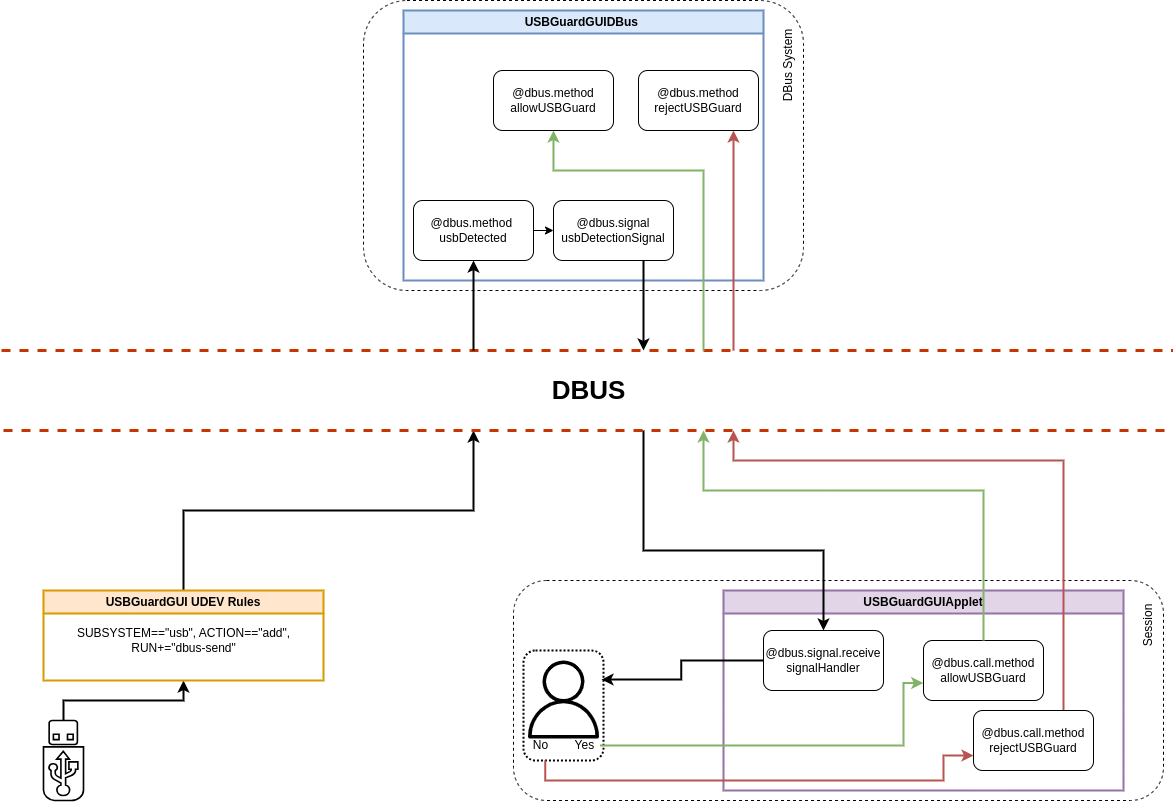

The diagram above was exported from draw.io. Its source (the exported page's mxGraphModel, read from the mxfile embedded in the PNG):
<mxGraphModel dx="2123" dy="595" grid="1" gridSize="10" guides="1" tooltips="1" connect="1" arrows="1" fold="1" page="1" pageScale="1" pageWidth="1169" pageHeight="827" math="0" shadow="0">
  <root>
    <mxCell id="WIyWlLk6GJQsqaUBKTNV-0" />
    <mxCell id="WIyWlLk6GJQsqaUBKTNV-1" parent="WIyWlLk6GJQsqaUBKTNV-0" />
    <mxCell id="Cx9s7cosaYt7gs3ReSu9-27" value="" style="rounded=1;whiteSpace=wrap;html=1;fillColor=none;dashed=1;dashPattern=1 1;strokeWidth=2;" parent="WIyWlLk6GJQsqaUBKTNV-1" vertex="1">
      <mxGeometry x="520" y="660" width="80" height="110" as="geometry" />
    </mxCell>
    <mxCell id="Cx9s7cosaYt7gs3ReSu9-12" value="" style="rounded=1;whiteSpace=wrap;html=1;fillColor=none;dashed=1;" parent="WIyWlLk6GJQsqaUBKTNV-1" vertex="1">
      <mxGeometry x="510" y="590" width="650" height="220" as="geometry" />
    </mxCell>
    <mxCell id="Cx9s7cosaYt7gs3ReSu9-10" value="" style="rounded=1;whiteSpace=wrap;html=1;fillColor=none;dashed=1;" parent="WIyWlLk6GJQsqaUBKTNV-1" vertex="1">
      <mxGeometry x="360" y="10" width="440" height="290" as="geometry" />
    </mxCell>
    <mxCell id="-YXsyYb72YC7qWyQjzXR-3" style="edgeStyle=orthogonalEdgeStyle;rounded=0;orthogonalLoop=1;jettySize=auto;html=1;exitX=0.5;exitY=0;exitDx=0;exitDy=0;exitPerimeter=0;strokeWidth=2;entryX=0.5;entryY=1;entryDx=0;entryDy=0;" parent="WIyWlLk6GJQsqaUBKTNV-1" source="-YXsyYb72YC7qWyQjzXR-0" target="-YXsyYb72YC7qWyQjzXR-1" edge="1">
      <mxGeometry relative="1" as="geometry">
        <mxPoint x="60" y="1000" as="targetPoint" />
      </mxGeometry>
    </mxCell>
    <mxCell id="-YXsyYb72YC7qWyQjzXR-0" value="" style="fontColor=#000000;verticalAlign=top;verticalLabelPosition=bottom;labelPosition=center;align=center;html=1;outlineConnect=0;fillColor=#FFFFFF;strokeColor=#000000;gradientColor=none;gradientDirection=north;strokeWidth=2;shape=mxgraph.networks.usb_stick;rotation=0;" parent="WIyWlLk6GJQsqaUBKTNV-1" vertex="1">
      <mxGeometry x="40" y="730" width="40" height="80" as="geometry" />
    </mxCell>
    <mxCell id="Cx9s7cosaYt7gs3ReSu9-0" style="edgeStyle=orthogonalEdgeStyle;rounded=0;orthogonalLoop=1;jettySize=auto;html=1;strokeWidth=2;" parent="WIyWlLk6GJQsqaUBKTNV-1" source="-YXsyYb72YC7qWyQjzXR-1" edge="1">
      <mxGeometry relative="1" as="geometry">
        <mxPoint x="470" y="440" as="targetPoint" />
        <Array as="points">
          <mxPoint x="180" y="520" />
          <mxPoint x="470" y="520" />
          <mxPoint x="470" y="440" />
        </Array>
      </mxGeometry>
    </mxCell>
    <mxCell id="-YXsyYb72YC7qWyQjzXR-1" value="USBGuardGUI UDEV Rules" style="swimlane;whiteSpace=wrap;html=1;strokeWidth=2;fillColor=#ffe6cc;strokeColor=#d79b00;" parent="WIyWlLk6GJQsqaUBKTNV-1" vertex="1">
      <mxGeometry x="40" y="600" width="280" height="90" as="geometry" />
    </mxCell>
    <mxCell id="-YXsyYb72YC7qWyQjzXR-2" value="SUBSYSTEM==&quot;usb&quot;, ACTION==&quot;add&quot;, &lt;br&gt;RUN+=&quot;dbus-send&quot;" style="text;html=1;align=center;verticalAlign=middle;resizable=0;points=[];autosize=1;strokeColor=none;fillColor=none;" parent="-YXsyYb72YC7qWyQjzXR-1" vertex="1">
      <mxGeometry x="20" y="30" width="240" height="40" as="geometry" />
    </mxCell>
    <mxCell id="-YXsyYb72YC7qWyQjzXR-4" value="&amp;nbsp; &amp;nbsp;USBGuardGUIDBus&amp;nbsp; &amp;nbsp;&amp;nbsp;" style="swimlane;whiteSpace=wrap;html=1;strokeWidth=2;fillColor=#dae8fc;strokeColor=#6c8ebf;" parent="WIyWlLk6GJQsqaUBKTNV-1" vertex="1">
      <mxGeometry x="400" y="20" width="360" height="270" as="geometry" />
    </mxCell>
    <mxCell id="Cx9s7cosaYt7gs3ReSu9-14" value="@dbus.method&amp;nbsp;&lt;br&gt;usbDetected" style="rounded=1;whiteSpace=wrap;html=1;strokeWidth=1;fillColor=none;align=center;" parent="-YXsyYb72YC7qWyQjzXR-4" vertex="1">
      <mxGeometry x="10" y="190" width="120" height="60" as="geometry" />
    </mxCell>
    <mxCell id="Cx9s7cosaYt7gs3ReSu9-15" value="@dbus.signal&lt;br&gt;usbDetectionSignal" style="rounded=1;whiteSpace=wrap;html=1;fillColor=none;strokeWidth=1;" parent="-YXsyYb72YC7qWyQjzXR-4" vertex="1">
      <mxGeometry x="150" y="190" width="120" height="60" as="geometry" />
    </mxCell>
    <mxCell id="Cx9s7cosaYt7gs3ReSu9-16" value="" style="endArrow=classic;html=1;rounded=0;strokeWidth=1;entryX=0;entryY=0.5;entryDx=0;entryDy=0;exitX=1;exitY=0.5;exitDx=0;exitDy=0;" parent="-YXsyYb72YC7qWyQjzXR-4" source="Cx9s7cosaYt7gs3ReSu9-14" target="Cx9s7cosaYt7gs3ReSu9-15" edge="1">
      <mxGeometry width="50" height="50" relative="1" as="geometry">
        <mxPoint x="100" y="190" as="sourcePoint" />
        <mxPoint x="100" y="100" as="targetPoint" />
      </mxGeometry>
    </mxCell>
    <mxCell id="Cx9s7cosaYt7gs3ReSu9-18" value="@dbus.method&lt;br&gt;allowUSBGuard" style="rounded=1;whiteSpace=wrap;html=1;fillColor=none;" parent="-YXsyYb72YC7qWyQjzXR-4" vertex="1">
      <mxGeometry x="90" y="60" width="120" height="60" as="geometry" />
    </mxCell>
    <mxCell id="rOLtAMDajZeEhNwBegOm-1" value="" style="endArrow=none;dashed=1;html=1;rounded=0;strokeWidth=3;fillColor=#fa6800;strokeColor=#C73500;" parent="WIyWlLk6GJQsqaUBKTNV-1" edge="1">
      <mxGeometry width="50" height="50" relative="1" as="geometry">
        <mxPoint x="-2" y="360" as="sourcePoint" />
        <mxPoint x="1169" y="360" as="targetPoint" />
      </mxGeometry>
    </mxCell>
    <mxCell id="rOLtAMDajZeEhNwBegOm-2" value="" style="endArrow=none;dashed=1;html=1;rounded=0;strokeWidth=3;fillColor=#fa6800;strokeColor=#C73500;" parent="WIyWlLk6GJQsqaUBKTNV-1" edge="1">
      <mxGeometry width="50" height="50" relative="1" as="geometry">
        <mxPoint y="440" as="sourcePoint" />
        <mxPoint x="1170" y="440" as="targetPoint" />
      </mxGeometry>
    </mxCell>
    <mxCell id="rOLtAMDajZeEhNwBegOm-3" value="&lt;font style=&quot;font-size: 26px;&quot;&gt;&lt;b&gt;DBUS&lt;/b&gt;&lt;/font&gt;" style="text;html=1;align=center;verticalAlign=middle;resizable=0;points=[];autosize=1;strokeColor=none;fillColor=none;fontColor=#000000;" parent="WIyWlLk6GJQsqaUBKTNV-1" vertex="1">
      <mxGeometry x="535" y="380" width="100" height="40" as="geometry" />
    </mxCell>
    <mxCell id="Cx9s7cosaYt7gs3ReSu9-1" value="USBGuardGUIApplet" style="swimlane;whiteSpace=wrap;html=1;strokeWidth=2;fillColor=#e1d5e7;strokeColor=#9673a6;" parent="WIyWlLk6GJQsqaUBKTNV-1" vertex="1">
      <mxGeometry x="720" y="600" width="400" height="200" as="geometry" />
    </mxCell>
    <mxCell id="Cx9s7cosaYt7gs3ReSu9-5" value="" style="endArrow=classic;html=1;rounded=0;strokeWidth=2;entryX=0.5;entryY=1;entryDx=0;entryDy=0;" parent="WIyWlLk6GJQsqaUBKTNV-1" target="Cx9s7cosaYt7gs3ReSu9-14" edge="1">
      <mxGeometry width="50" height="50" relative="1" as="geometry">
        <mxPoint x="470" y="360" as="sourcePoint" />
        <mxPoint x="470" y="290" as="targetPoint" />
      </mxGeometry>
    </mxCell>
    <mxCell id="Cx9s7cosaYt7gs3ReSu9-6" value="" style="endArrow=classic;html=1;rounded=0;strokeWidth=2;exitX=0.75;exitY=1;exitDx=0;exitDy=0;" parent="WIyWlLk6GJQsqaUBKTNV-1" source="Cx9s7cosaYt7gs3ReSu9-15" edge="1">
      <mxGeometry width="50" height="50" relative="1" as="geometry">
        <mxPoint x="640" y="290" as="sourcePoint" />
        <mxPoint x="640" y="360" as="targetPoint" />
      </mxGeometry>
    </mxCell>
    <mxCell id="Cx9s7cosaYt7gs3ReSu9-7" value="" style="endArrow=classic;html=1;rounded=0;strokeWidth=2;entryX=0.5;entryY=1;entryDx=0;entryDy=0;fillColor=#d5e8d4;strokeColor=#82b366;" parent="WIyWlLk6GJQsqaUBKTNV-1" target="Cx9s7cosaYt7gs3ReSu9-18" edge="1">
      <mxGeometry width="50" height="50" relative="1" as="geometry">
        <mxPoint x="700" y="360" as="sourcePoint" />
        <mxPoint x="720" y="290" as="targetPoint" />
        <Array as="points">
          <mxPoint x="700" y="270" />
          <mxPoint x="700" y="180" />
          <mxPoint x="550" y="180" />
        </Array>
      </mxGeometry>
    </mxCell>
    <mxCell id="Cx9s7cosaYt7gs3ReSu9-8" value="" style="endArrow=classic;html=1;rounded=0;strokeWidth=2;" parent="WIyWlLk6GJQsqaUBKTNV-1" target="Cx9s7cosaYt7gs3ReSu9-19" edge="1">
      <mxGeometry width="50" height="50" relative="1" as="geometry">
        <mxPoint x="640" y="440" as="sourcePoint" />
        <mxPoint x="760" y="520" as="targetPoint" />
        <Array as="points">
          <mxPoint x="640" y="560" />
          <mxPoint x="820" y="560" />
        </Array>
      </mxGeometry>
    </mxCell>
    <mxCell id="Cx9s7cosaYt7gs3ReSu9-11" value="DBus System" style="text;html=1;strokeColor=none;fillColor=none;align=center;verticalAlign=middle;whiteSpace=wrap;rounded=0;rotation=-90;" parent="WIyWlLk6GJQsqaUBKTNV-1" vertex="1">
      <mxGeometry x="740" y="60" width="90" height="30" as="geometry" />
    </mxCell>
    <mxCell id="Cx9s7cosaYt7gs3ReSu9-13" value="Session" style="text;html=1;strokeColor=none;fillColor=none;align=center;verticalAlign=middle;whiteSpace=wrap;rounded=0;rotation=-90;" parent="WIyWlLk6GJQsqaUBKTNV-1" vertex="1">
      <mxGeometry x="1100" y="620" width="90" height="30" as="geometry" />
    </mxCell>
    <mxCell id="Cx9s7cosaYt7gs3ReSu9-22" style="edgeStyle=orthogonalEdgeStyle;rounded=0;orthogonalLoop=1;jettySize=auto;html=1;entryX=1.036;entryY=0.244;entryDx=0;entryDy=0;entryPerimeter=0;strokeWidth=2;" parent="WIyWlLk6GJQsqaUBKTNV-1" source="Cx9s7cosaYt7gs3ReSu9-19" target="Cx9s7cosaYt7gs3ReSu9-21" edge="1">
      <mxGeometry relative="1" as="geometry" />
    </mxCell>
    <mxCell id="Cx9s7cosaYt7gs3ReSu9-19" value="@dbus.signal.receive&lt;br&gt;signalHandler" style="rounded=1;whiteSpace=wrap;html=1;fillColor=none;" parent="WIyWlLk6GJQsqaUBKTNV-1" vertex="1">
      <mxGeometry x="760" y="640" width="120" height="60" as="geometry" />
    </mxCell>
    <mxCell id="Cx9s7cosaYt7gs3ReSu9-21" value="" style="sketch=0;outlineConnect=0;fontColor=#232F3E;gradientColor=none;fillColor=#000000;strokeColor=none;dashed=0;verticalLabelPosition=bottom;verticalAlign=top;align=center;html=1;fontSize=12;fontStyle=0;aspect=fixed;pointerEvents=1;shape=mxgraph.aws4.user;strokeWidth=0.5;" parent="WIyWlLk6GJQsqaUBKTNV-1" vertex="1">
      <mxGeometry x="521" y="670" width="78" height="78" as="geometry" />
    </mxCell>
    <mxCell id="Cx9s7cosaYt7gs3ReSu9-26" style="edgeStyle=orthogonalEdgeStyle;rounded=0;orthogonalLoop=1;jettySize=auto;html=1;exitX=1;exitY=0.5;exitDx=0;exitDy=0;entryX=-0.002;entryY=0.71;entryDx=0;entryDy=0;strokeWidth=2;entryPerimeter=0;fillColor=#d5e8d4;strokeColor=#82b366;" parent="WIyWlLk6GJQsqaUBKTNV-1" source="Cx9s7cosaYt7gs3ReSu9-23" target="Cx9s7cosaYt7gs3ReSu9-25" edge="1">
      <mxGeometry relative="1" as="geometry">
        <Array as="points">
          <mxPoint x="900" y="755" />
          <mxPoint x="900" y="693" />
        </Array>
      </mxGeometry>
    </mxCell>
    <mxCell id="P1-C5VkYvhfmrud9BT9j-1" style="edgeStyle=orthogonalEdgeStyle;rounded=0;orthogonalLoop=1;jettySize=auto;html=1;exitX=0.25;exitY=1;exitDx=0;exitDy=0;entryX=0;entryY=0.75;entryDx=0;entryDy=0;strokeWidth=2;fillColor=#f8cecc;strokeColor=#b85450;" parent="WIyWlLk6GJQsqaUBKTNV-1" source="Cx9s7cosaYt7gs3ReSu9-23" target="P1-C5VkYvhfmrud9BT9j-2" edge="1">
      <mxGeometry relative="1" as="geometry">
        <Array as="points">
          <mxPoint x="542" y="790" />
          <mxPoint x="940" y="790" />
          <mxPoint x="940" y="765" />
        </Array>
      </mxGeometry>
    </mxCell>
    <mxCell id="Cx9s7cosaYt7gs3ReSu9-23" value="No&amp;nbsp; &amp;nbsp; &amp;nbsp; &amp;nbsp; Yes" style="text;html=1;strokeColor=none;fillColor=none;align=center;verticalAlign=middle;whiteSpace=wrap;rounded=0;" parent="WIyWlLk6GJQsqaUBKTNV-1" vertex="1">
      <mxGeometry x="523.5" y="740" width="73" height="30" as="geometry" />
    </mxCell>
    <mxCell id="Cx9s7cosaYt7gs3ReSu9-25" value="@dbus.call.method&lt;br&gt;allowUSBGuard" style="rounded=1;whiteSpace=wrap;html=1;fillColor=none;" parent="WIyWlLk6GJQsqaUBKTNV-1" vertex="1">
      <mxGeometry x="920" y="650" width="120" height="60" as="geometry" />
    </mxCell>
    <mxCell id="P1-C5VkYvhfmrud9BT9j-0" value="" style="endArrow=classic;html=1;rounded=0;strokeWidth=2;fillColor=#d5e8d4;strokeColor=#82b366;" parent="WIyWlLk6GJQsqaUBKTNV-1" source="Cx9s7cosaYt7gs3ReSu9-25" edge="1">
      <mxGeometry width="50" height="50" relative="1" as="geometry">
        <mxPoint x="970" y="688" as="sourcePoint" />
        <mxPoint x="700" y="440" as="targetPoint" />
        <Array as="points">
          <mxPoint x="980" y="500" />
          <mxPoint x="840" y="500" />
          <mxPoint x="700" y="500" />
        </Array>
      </mxGeometry>
    </mxCell>
    <mxCell id="P1-C5VkYvhfmrud9BT9j-3" style="edgeStyle=orthogonalEdgeStyle;rounded=0;orthogonalLoop=1;jettySize=auto;html=1;exitX=0.75;exitY=0;exitDx=0;exitDy=0;strokeWidth=2;fillColor=#f8cecc;strokeColor=#b85450;" parent="WIyWlLk6GJQsqaUBKTNV-1" source="P1-C5VkYvhfmrud9BT9j-2" edge="1">
      <mxGeometry relative="1" as="geometry">
        <mxPoint x="730" y="440" as="targetPoint" />
        <Array as="points">
          <mxPoint x="1060" y="470" />
          <mxPoint x="730" y="470" />
        </Array>
      </mxGeometry>
    </mxCell>
    <mxCell id="P1-C5VkYvhfmrud9BT9j-2" value="@dbus.call.method&lt;br&gt;rejectUSBGuard" style="rounded=1;whiteSpace=wrap;html=1;fillColor=none;" parent="WIyWlLk6GJQsqaUBKTNV-1" vertex="1">
      <mxGeometry x="970" y="720" width="120" height="60" as="geometry" />
    </mxCell>
    <mxCell id="P1-C5VkYvhfmrud9BT9j-4" value="@dbus.method&lt;br&gt;rejectUSBGuard" style="rounded=1;whiteSpace=wrap;html=1;fillColor=none;" parent="WIyWlLk6GJQsqaUBKTNV-1" vertex="1">
      <mxGeometry x="635" y="80" width="120" height="60" as="geometry" />
    </mxCell>
    <mxCell id="P1-C5VkYvhfmrud9BT9j-5" value="" style="endArrow=classic;html=1;rounded=0;strokeWidth=2;fillColor=#f8cecc;strokeColor=#b85450;" parent="WIyWlLk6GJQsqaUBKTNV-1" edge="1">
      <mxGeometry width="50" height="50" relative="1" as="geometry">
        <mxPoint x="730" y="360" as="sourcePoint" />
        <mxPoint x="730" y="140" as="targetPoint" />
      </mxGeometry>
    </mxCell>
  </root>
</mxGraphModel>